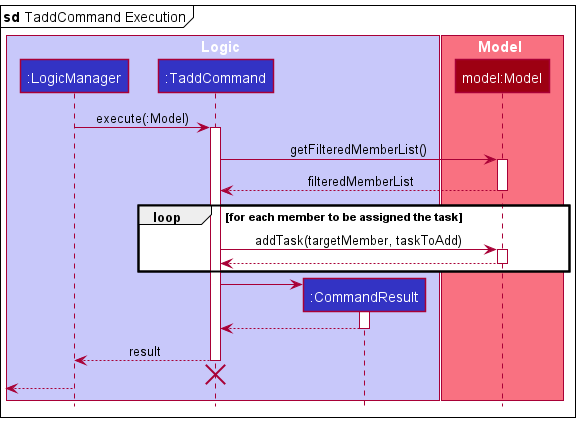

The diagram above was rendered by PlantUML. Its source (embedded in the PNG):
@startuml
!include ../style.puml
mainframe **sd** TaddCommand Execution

box Logic LOGIC_COLOR_T1
participant ":LogicManager" as LogicManager LOGIC_COLOR
participant ":TaddCommand" as TaddCommand LOGIC_COLOR
participant ":CommandResult" as CommandResult LOGIC_COLOR
end box

box Model MODEL_COLOR_T1
participant "model:Model" as Model MODEL_COLOR
end box

LogicManager -> TaddCommand : execute(:Model)
activate TaddCommand

TaddCommand -> Model : getFilteredMemberList()
activate Model

Model --> TaddCommand : filteredMemberList
deactivate Model

loop for each member to be assigned the task
TaddCommand -> Model : addTask(targetMember, taskToAdd)
activate Model

Model --> TaddCommand
deactivate Model
end loop

create CommandResult
TaddCommand -> CommandResult
activate CommandResult

CommandResult --> TaddCommand
deactivate CommandResult

TaddCommand --> LogicManager : result
deactivate TaddCommand

TaddCommand -[hidden]-> LogicManager
destroy TaddCommand

[<--LogicManager
deactivate LogicManager
@enduml